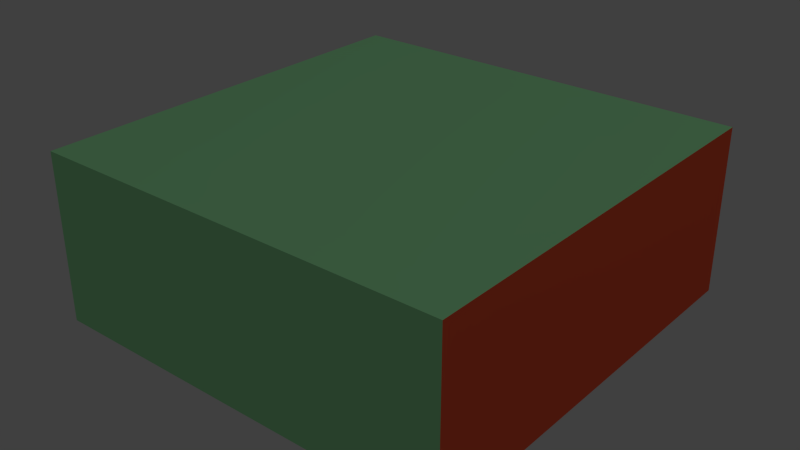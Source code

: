 # Source: charging_station.blend  (saved by Blender 2.76.0; exported with 4.5.12 LTS)
import bpy
from mathutils import Matrix  # noqa: F401  (used for matrix-valued properties, if any)

bpy.ops.wm.read_factory_settings(use_empty=True)
scene = bpy.context.scene
scene.name = 'Scene'

# ---- collections
col_collection_1 = bpy.data.collections.new('Collection 1'); scene.collection.children.link(col_collection_1)

# ---- materials (node trees are filled in below, after node groups)
mat_material_002 = bpy.data.materials.new('Material.002')
mat_material_002.alpha_threshold = 0.0
mat_material_002.use_transparent_shadow = False
mat_material_002.diffuse_color = (0.4162, 1.0, 0.4797, 1.0)
mat_material_002.roughness = 0.5
mat_material_002.specular_intensity = 0.4
mat_material_003 = bpy.data.materials.new('Material.003')
mat_material_003.alpha_threshold = 0.0
mat_material_003.use_transparent_shadow = False
mat_material_003.diffuse_color = (0.855, 0.1048, 0.04608, 1.0)
mat_material_003.roughness = 0.5
mat_material_003.specular_intensity = 0.4

# ---- material node trees

# ---- world
world_world = bpy.data.worlds.new('World'); scene.world = world_world
world_world.color = (0.05088, 0.05088, 0.05088)
world_world.use_sun_shadow = False
world_world.sun_shadow_jitter_overblur = 0.0
world_world.cycles.sampling_method = 'MANUAL'
world_world.cycles.sample_map_resolution = 256

# ---- cameras
cam_camera_001 = bpy.data.cameras.new('Camera.001')
cam_camera_001.clip_end = 100.0
cam_camera_001.lens = 35.0
cam_camera_001.sensor_width = 32.0
cam_camera_001.sensor_height = 18.0
cam_camera_001.ortho_scale = 7.314
cam_camera_001.dof.focus_distance = 0.0
cam_camera_001.dof.aperture_fstop = 128.0

# ---- lights
light_lamp_001 = bpy.data.lights.new('Lamp.001', 'POINT')
light_lamp_001.transmission_factor = 0.0
light_lamp_001.cutoff_distance = 30.0
light_lamp_001.energy = 100.0
light_lamp_001.shadow_buffer_clip_start = 1.001
light_lamp_001.shadow_soft_size = 0.1
light_lamp_001.shadow_maximum_resolution = 0.006
light_lamp_001.use_absolute_resolution = True
light_lamp_001.cycles.use_multiple_importance_sampling = False

# ---- meshes
me_cube_000 = bpy.data.meshes.new('Cube.000')
me_cube_000.from_pydata([(1.0, 1.0, 0.0), (1.0, 1.0, 2.0), (1.0, -1.0, 0.0), (1.0, -1.0, 2.0), (-1.0, 1.0, 0.0), (-1.0, 1.0, 2.0), (-1.0, -1.0, 0.0), (-1.0, -1.0, 2.0)], [], [(1, 3, 2, 0), (3, 7, 6, 2), (7, 5, 4, 6), (5, 1, 0, 4), (0, 2, 6, 4), (5, 7, 3, 1)])
me_cube_000.polygons.foreach_set('material_index', [1, 0, 0, 0, 0, 0])
_uv = me_cube_000.uv_layers.new(name='UVMap')
_uv.uv.foreach_set('vector', [0.0, 0.0, 0.0, 0.0, 0.0, 0.0, 0.0, 0.0, 0.0, 0.0, 0.0, 0.0, 0.0, 0.0, 0.0, 0.0, 0.0, 0.0, 0.0, 0.0, 0.0, 0.0, 0.0, 0.0, 0.0, 0.0, 0.0, 0.0, 0.0, 0.0, 0.0, 0.0, 0.0, 0.0, 0.0, 0.0, 0.0, 0.0, 0.0, 0.0, 0.9963, 0.004722, 0.9963, 0.9953, 0.00575, 0.9953, 0.00575, 0.004722])
me_cube_000.materials.append(mat_material_002)
me_cube_000.materials.append(mat_material_003)
me_cube_000.use_remesh_preserve_volume = False
me_cube_000.use_remesh_preserve_attributes = False
me_cube_000.use_mirror_vertex_groups = False
me_cube_000.update()

# ---- objects
ob_camera = bpy.data.objects.new('Camera', cam_camera_001)
ob_chargingstation = bpy.data.objects.new('ChargingStation', me_cube_000)
ob_lamp = bpy.data.objects.new('Lamp', light_lamp_001)

# ---- transforms, parenting, visibility, modifiers, constraints
ob_camera.location = (7.481, -6.508, 5.344)
ob_camera.rotation_euler = (1.109, 0.01082, 0.8149)
ob_camera.lock_rotations_4d = False
ob_camera.empty_display_type = 'ARROWS'
ob_camera.color = (0.0, 0.0, 0.0, 0.0)
ob_camera.display_type = 'WIRE'
ob_camera.lineart.crease_threshold = 0.0
ob_chargingstation.location = (0.0, 0.0, 0.0)
ob_chargingstation.scale = (0.25, 0.25, 0.1)
ob_chargingstation.lineart.crease_threshold = 0.0
ob_lamp.location = (4.076, 1.005, 5.904)
ob_lamp.rotation_euler = (0.6503, 0.05522, 1.866)
ob_lamp.lock_rotations_4d = False
ob_lamp.empty_display_type = 'ARROWS'
ob_lamp.color = (0.0, 0.0, 0.0, 0.0)
ob_lamp.lineart.crease_threshold = 0.0

# ---- collection membership
col_collection_1.objects.link(ob_camera)
col_collection_1.objects.link(ob_chargingstation)
col_collection_1.objects.link(ob_lamp)

# ---- scene / render settings (as saved in the file)
scene.frame_start = 1; scene.frame_end = 250; scene.frame_set(1)
scene.render.engine = 'BLENDER_EEVEE_NEXT'
scene.render.resolution_percentage = 50
scene.render.dither_intensity = 0.0
scene.cycles.use_denoising = False
scene.cycles.samples = 10
scene.cycles.sampling_pattern = 'TABULATED_SOBOL'
scene.cycles.light_sampling_threshold = 0.0
scene.cycles.use_adaptive_sampling = False
scene.cycles.use_light_tree = False
scene.cycles.blur_glossy = 0.0
scene.cycles.pixel_filter_type = 'GAUSSIAN'
scene.cycles.sample_clamp_indirect = 0.0
scene.view_settings.view_transform = 'Standard'
bpy.context.view_layer.update()

# ---- added for rendering (the .blend has no active camera): camera
cam_auto = bpy.data.cameras.new('AutoCamera')
cam_auto.lens = 50.0
cam_auto.sensor_width = 36.0
cam_auto.clip_end = 1000.0
ob_auto_camera = bpy.data.objects.new('AutoCamera', cam_auto)
scene.collection.objects.link(ob_auto_camera)
ob_auto_camera.location = (0.679898, -0.815878, 0.643919)
ob_auto_camera.rotation_euler = (1.09748, -7.21219e-08, 0.694738)
scene.camera = ob_auto_camera
bpy.context.view_layer.update()
